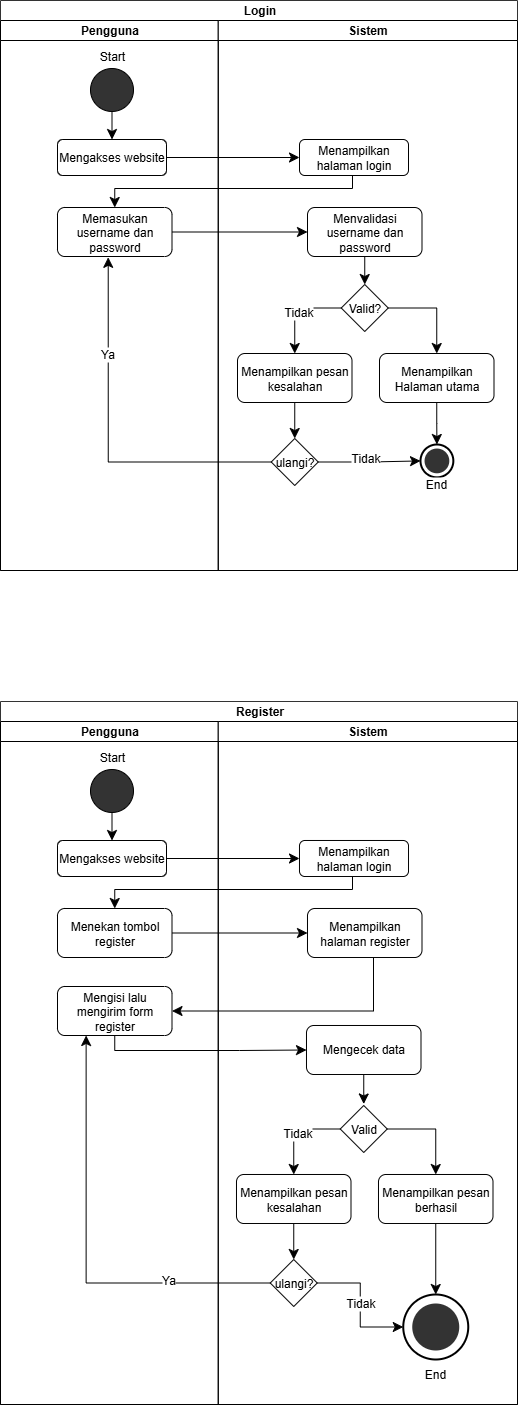

The diagram above was exported from draw.io. Its source (the exported page's mxGraphModel, read from the mxfile embedded in the PNG):
<mxGraphModel dx="580" dy="1393" grid="0" gridSize="10" guides="1" tooltips="1" connect="1" arrows="1" fold="1" page="0" pageScale="1" pageWidth="850" pageHeight="1100" math="0" shadow="0">
  <root>
    <mxCell id="0" />
    <mxCell id="1" parent="0" />
    <mxCell id="XN4gXQnMb6bUDJ3-jcsC-1" value="Login" style="swimlane;childLayout=stackLayout;resizeParent=1;resizeParentMax=0;startSize=20;html=1;fillColor=#FFFFFF;strokeColor=#333333;" vertex="1" parent="1">
      <mxGeometry x="42" y="-68" width="517" height="570" as="geometry" />
    </mxCell>
    <mxCell id="XN4gXQnMb6bUDJ3-jcsC-2" value="Pengguna" style="swimlane;startSize=20;html=1;" vertex="1" parent="XN4gXQnMb6bUDJ3-jcsC-1">
      <mxGeometry y="20" width="217.75" height="550" as="geometry" />
    </mxCell>
    <mxCell id="XN4gXQnMb6bUDJ3-jcsC-8" style="edgeStyle=none;curved=1;rounded=0;orthogonalLoop=1;jettySize=auto;html=1;entryX=0.5;entryY=0;entryDx=0;entryDy=0;fontSize=12;startSize=8;endSize=8;" edge="1" parent="XN4gXQnMb6bUDJ3-jcsC-2" source="XN4gXQnMb6bUDJ3-jcsC-6" target="XN4gXQnMb6bUDJ3-jcsC-7">
      <mxGeometry relative="1" as="geometry" />
    </mxCell>
    <mxCell id="XN4gXQnMb6bUDJ3-jcsC-6" value="" style="ellipse;whiteSpace=wrap;html=1;aspect=fixed;fillColor=#333333;" vertex="1" parent="XN4gXQnMb6bUDJ3-jcsC-2">
      <mxGeometry x="90" y="48" width="43" height="43" as="geometry" />
    </mxCell>
    <mxCell id="XN4gXQnMb6bUDJ3-jcsC-7" value="Mengakses website" style="rounded=1;whiteSpace=wrap;html=1;" vertex="1" parent="XN4gXQnMb6bUDJ3-jcsC-2">
      <mxGeometry x="57" y="119" width="109" height="36" as="geometry" />
    </mxCell>
    <mxCell id="XN4gXQnMb6bUDJ3-jcsC-11" value="Memasukan username dan password" style="rounded=1;whiteSpace=wrap;html=1;" vertex="1" parent="XN4gXQnMb6bUDJ3-jcsC-2">
      <mxGeometry x="57" y="187" width="114.5" height="49" as="geometry" />
    </mxCell>
    <mxCell id="XN4gXQnMb6bUDJ3-jcsC-36" value="Start" style="text;html=1;align=center;verticalAlign=middle;whiteSpace=wrap;rounded=0;fontFamily=Helvetica;fontSize=12;fontColor=default;labelBackgroundColor=default;resizable=1;" vertex="1" parent="XN4gXQnMb6bUDJ3-jcsC-2">
      <mxGeometry x="81.5" y="21" width="60" height="30" as="geometry" />
    </mxCell>
    <mxCell id="XN4gXQnMb6bUDJ3-jcsC-10" style="edgeStyle=none;curved=1;rounded=0;orthogonalLoop=1;jettySize=auto;html=1;fontSize=12;startSize=8;endSize=8;" edge="1" parent="XN4gXQnMb6bUDJ3-jcsC-1" source="XN4gXQnMb6bUDJ3-jcsC-7" target="XN4gXQnMb6bUDJ3-jcsC-9">
      <mxGeometry relative="1" as="geometry" />
    </mxCell>
    <mxCell id="XN4gXQnMb6bUDJ3-jcsC-12" style="edgeStyle=orthogonalEdgeStyle;rounded=0;orthogonalLoop=1;jettySize=auto;html=1;entryX=0.5;entryY=0;entryDx=0;entryDy=0;fontSize=12;startSize=8;endSize=8;exitX=0.5;exitY=1;exitDx=0;exitDy=0;" edge="1" parent="XN4gXQnMb6bUDJ3-jcsC-1" source="XN4gXQnMb6bUDJ3-jcsC-9" target="XN4gXQnMb6bUDJ3-jcsC-11">
      <mxGeometry relative="1" as="geometry">
        <Array as="points">
          <mxPoint x="352" y="175" />
          <mxPoint x="352" y="188" />
          <mxPoint x="114" y="188" />
        </Array>
      </mxGeometry>
    </mxCell>
    <mxCell id="XN4gXQnMb6bUDJ3-jcsC-14" style="edgeStyle=none;curved=1;rounded=0;orthogonalLoop=1;jettySize=auto;html=1;fontSize=12;startSize=8;endSize=8;" edge="1" parent="XN4gXQnMb6bUDJ3-jcsC-1" source="XN4gXQnMb6bUDJ3-jcsC-11" target="XN4gXQnMb6bUDJ3-jcsC-13">
      <mxGeometry relative="1" as="geometry" />
    </mxCell>
    <mxCell id="XN4gXQnMb6bUDJ3-jcsC-3" value="Sistem" style="swimlane;startSize=20;html=1;fillColor=#FFFFFF;" vertex="1" parent="XN4gXQnMb6bUDJ3-jcsC-1">
      <mxGeometry x="217.75" y="20" width="299.25" height="550" as="geometry" />
    </mxCell>
    <mxCell id="XN4gXQnMb6bUDJ3-jcsC-9" value="Menampilkan halaman login" style="rounded=1;whiteSpace=wrap;html=1;" vertex="1" parent="XN4gXQnMb6bUDJ3-jcsC-3">
      <mxGeometry x="81.25" y="119" width="109" height="36" as="geometry" />
    </mxCell>
    <mxCell id="XN4gXQnMb6bUDJ3-jcsC-16" style="edgeStyle=none;curved=1;rounded=0;orthogonalLoop=1;jettySize=auto;html=1;entryX=0.5;entryY=0;entryDx=0;entryDy=0;fontSize=12;startSize=8;endSize=8;" edge="1" parent="XN4gXQnMb6bUDJ3-jcsC-3" source="XN4gXQnMb6bUDJ3-jcsC-13" target="XN4gXQnMb6bUDJ3-jcsC-15">
      <mxGeometry relative="1" as="geometry" />
    </mxCell>
    <mxCell id="XN4gXQnMb6bUDJ3-jcsC-13" value="Menvalidasi username dan password" style="rounded=1;whiteSpace=wrap;html=1;" vertex="1" parent="XN4gXQnMb6bUDJ3-jcsC-3">
      <mxGeometry x="89.25" y="187" width="114.5" height="49" as="geometry" />
    </mxCell>
    <mxCell id="XN4gXQnMb6bUDJ3-jcsC-18" style="edgeStyle=orthogonalEdgeStyle;rounded=0;orthogonalLoop=1;jettySize=auto;html=1;entryX=0.5;entryY=0;entryDx=0;entryDy=0;fontSize=12;startSize=8;endSize=8;exitX=0;exitY=0.5;exitDx=0;exitDy=0;" edge="1" parent="XN4gXQnMb6bUDJ3-jcsC-3" source="XN4gXQnMb6bUDJ3-jcsC-15" target="XN4gXQnMb6bUDJ3-jcsC-17">
      <mxGeometry relative="1" as="geometry" />
    </mxCell>
    <mxCell id="XN4gXQnMb6bUDJ3-jcsC-23" value="Tidak" style="edgeLabel;html=1;align=center;verticalAlign=middle;resizable=0;points=[];fontSize=12;" vertex="1" connectable="0" parent="XN4gXQnMb6bUDJ3-jcsC-18">
      <mxGeometry x="0.086" y="3" relative="1" as="geometry">
        <mxPoint as="offset" />
      </mxGeometry>
    </mxCell>
    <mxCell id="XN4gXQnMb6bUDJ3-jcsC-25" style="edgeStyle=orthogonalEdgeStyle;rounded=0;orthogonalLoop=1;jettySize=auto;html=1;entryX=0.5;entryY=0;entryDx=0;entryDy=0;fontSize=12;startSize=8;endSize=8;exitX=1;exitY=0.5;exitDx=0;exitDy=0;movable=1;resizable=1;rotatable=1;deletable=1;editable=1;locked=0;connectable=1;" edge="1" parent="XN4gXQnMb6bUDJ3-jcsC-3" source="XN4gXQnMb6bUDJ3-jcsC-15" target="XN4gXQnMb6bUDJ3-jcsC-24">
      <mxGeometry relative="1" as="geometry" />
    </mxCell>
    <mxCell id="XN4gXQnMb6bUDJ3-jcsC-15" value="Valid?" style="rhombus;whiteSpace=wrap;html=1;" vertex="1" parent="XN4gXQnMb6bUDJ3-jcsC-3">
      <mxGeometry x="123" y="264" width="47" height="47" as="geometry" />
    </mxCell>
    <mxCell id="XN4gXQnMb6bUDJ3-jcsC-20" style="edgeStyle=none;curved=1;rounded=0;orthogonalLoop=1;jettySize=auto;html=1;entryX=0.5;entryY=0;entryDx=0;entryDy=0;fontSize=12;startSize=8;endSize=8;" edge="1" parent="XN4gXQnMb6bUDJ3-jcsC-3" source="XN4gXQnMb6bUDJ3-jcsC-17" target="XN4gXQnMb6bUDJ3-jcsC-19">
      <mxGeometry relative="1" as="geometry" />
    </mxCell>
    <mxCell id="XN4gXQnMb6bUDJ3-jcsC-17" value="Menampilkan pesan kesalahan" style="rounded=1;whiteSpace=wrap;html=1;" vertex="1" parent="XN4gXQnMb6bUDJ3-jcsC-3">
      <mxGeometry x="19.25" y="333" width="114.5" height="49" as="geometry" />
    </mxCell>
    <mxCell id="XN4gXQnMb6bUDJ3-jcsC-19" value="ulangi?" style="rhombus;whiteSpace=wrap;html=1;" vertex="1" parent="XN4gXQnMb6bUDJ3-jcsC-3">
      <mxGeometry x="53" y="418" width="47" height="47" as="geometry" />
    </mxCell>
    <mxCell id="XN4gXQnMb6bUDJ3-jcsC-24" value="Menampilkan Halaman utama" style="rounded=1;whiteSpace=wrap;html=1;" vertex="1" parent="XN4gXQnMb6bUDJ3-jcsC-3">
      <mxGeometry x="161.25" y="333" width="114.5" height="49" as="geometry" />
    </mxCell>
    <mxCell id="XN4gXQnMb6bUDJ3-jcsC-30" value="" style="group" vertex="1" connectable="0" parent="XN4gXQnMb6bUDJ3-jcsC-3">
      <mxGeometry x="202.25" y="424" width="32.84" height="48" as="geometry" />
    </mxCell>
    <mxCell id="XN4gXQnMb6bUDJ3-jcsC-29" value="" style="strokeWidth=2;html=1;shape=mxgraph.flowchart.start_2;whiteSpace=wrap;fontFamily=Helvetica;fontSize=12;fontColor=default;labelBackgroundColor=default;resizable=1;" vertex="1" parent="XN4gXQnMb6bUDJ3-jcsC-30">
      <mxGeometry width="32.84" height="32.84210526315788" as="geometry" />
    </mxCell>
    <mxCell id="XN4gXQnMb6bUDJ3-jcsC-28" value="" style="strokeWidth=2;html=1;shape=mxgraph.flowchart.start_2;whiteSpace=wrap;fontFamily=Helvetica;fontSize=12;fontColor=default;labelBackgroundColor=default;resizable=1;strokeColor=#333333;fillColor=#333333;" vertex="1" parent="XN4gXQnMb6bUDJ3-jcsC-30">
      <mxGeometry x="5.052307692307693" y="5.052631578947368" width="22.735384615384618" height="22.736842105263158" as="geometry" />
    </mxCell>
    <mxCell id="XN4gXQnMb6bUDJ3-jcsC-35" value="End" style="text;html=1;align=center;verticalAlign=middle;whiteSpace=wrap;rounded=0;fontFamily=Helvetica;fontSize=12;fontColor=default;labelBackgroundColor=default;resizable=1;" vertex="1" parent="XN4gXQnMb6bUDJ3-jcsC-30">
      <mxGeometry x="1.136769230769231" y="32.84210526315788" width="30.313846153846157" height="15.157894736842104" as="geometry" />
    </mxCell>
    <mxCell id="XN4gXQnMb6bUDJ3-jcsC-31" style="edgeStyle=orthogonalEdgeStyle;shape=connector;rounded=0;orthogonalLoop=1;jettySize=auto;html=1;entryX=0;entryY=0.5;entryDx=0;entryDy=0;entryPerimeter=0;strokeColor=default;align=center;verticalAlign=middle;fontFamily=Helvetica;fontSize=12;fontColor=default;labelBackgroundColor=default;resizable=1;startSize=8;endArrow=classic;endSize=8;" edge="1" parent="XN4gXQnMb6bUDJ3-jcsC-3" source="XN4gXQnMb6bUDJ3-jcsC-19" target="XN4gXQnMb6bUDJ3-jcsC-29">
      <mxGeometry relative="1" as="geometry" />
    </mxCell>
    <mxCell id="XN4gXQnMb6bUDJ3-jcsC-34" value="Tidak" style="edgeLabel;html=1;align=center;verticalAlign=middle;resizable=0;points=[];fontSize=12;fontFamily=Helvetica;fontColor=default;labelBackgroundColor=default;" vertex="1" connectable="0" parent="XN4gXQnMb6bUDJ3-jcsC-31">
      <mxGeometry x="-0.0244" y="3" relative="1" as="geometry">
        <mxPoint x="-3" y="-1" as="offset" />
      </mxGeometry>
    </mxCell>
    <mxCell id="XN4gXQnMb6bUDJ3-jcsC-32" style="edgeStyle=orthogonalEdgeStyle;shape=connector;rounded=0;orthogonalLoop=1;jettySize=auto;html=1;entryX=0.5;entryY=0;entryDx=0;entryDy=0;entryPerimeter=0;strokeColor=default;align=center;verticalAlign=middle;fontFamily=Helvetica;fontSize=12;fontColor=default;labelBackgroundColor=default;resizable=1;startSize=8;endArrow=classic;endSize=8;" edge="1" parent="XN4gXQnMb6bUDJ3-jcsC-3" source="XN4gXQnMb6bUDJ3-jcsC-24" target="XN4gXQnMb6bUDJ3-jcsC-29">
      <mxGeometry relative="1" as="geometry" />
    </mxCell>
    <mxCell id="XN4gXQnMb6bUDJ3-jcsC-21" style="edgeStyle=orthogonalEdgeStyle;rounded=0;orthogonalLoop=1;jettySize=auto;html=1;entryX=0.443;entryY=1.017;entryDx=0;entryDy=0;entryPerimeter=0;fontSize=12;startSize=8;endSize=8;" edge="1" parent="XN4gXQnMb6bUDJ3-jcsC-1" source="XN4gXQnMb6bUDJ3-jcsC-19" target="XN4gXQnMb6bUDJ3-jcsC-11">
      <mxGeometry relative="1" as="geometry" />
    </mxCell>
    <mxCell id="XN4gXQnMb6bUDJ3-jcsC-22" value="Ya" style="edgeLabel;html=1;align=center;verticalAlign=middle;resizable=0;points=[];fontSize=12;" vertex="1" connectable="0" parent="XN4gXQnMb6bUDJ3-jcsC-21">
      <mxGeometry x="0.4788" y="1" relative="1" as="geometry">
        <mxPoint as="offset" />
      </mxGeometry>
    </mxCell>
    <mxCell id="XN4gXQnMb6bUDJ3-jcsC-37" value="Register" style="swimlane;childLayout=stackLayout;resizeParent=1;resizeParentMax=0;startSize=20;html=1;fillColor=#FFFFFF;strokeColor=#333333;" vertex="1" parent="1">
      <mxGeometry x="42" y="633" width="517" height="703" as="geometry" />
    </mxCell>
    <mxCell id="XN4gXQnMb6bUDJ3-jcsC-38" value="Pengguna" style="swimlane;startSize=20;html=1;" vertex="1" parent="XN4gXQnMb6bUDJ3-jcsC-37">
      <mxGeometry y="20" width="217.75" height="683" as="geometry" />
    </mxCell>
    <mxCell id="XN4gXQnMb6bUDJ3-jcsC-39" style="edgeStyle=none;curved=1;rounded=0;orthogonalLoop=1;jettySize=auto;html=1;entryX=0.5;entryY=0;entryDx=0;entryDy=0;fontSize=12;startSize=8;endSize=8;" edge="1" parent="XN4gXQnMb6bUDJ3-jcsC-38" source="XN4gXQnMb6bUDJ3-jcsC-40" target="XN4gXQnMb6bUDJ3-jcsC-41">
      <mxGeometry relative="1" as="geometry" />
    </mxCell>
    <mxCell id="XN4gXQnMb6bUDJ3-jcsC-40" value="" style="ellipse;whiteSpace=wrap;html=1;aspect=fixed;fillColor=#333333;" vertex="1" parent="XN4gXQnMb6bUDJ3-jcsC-38">
      <mxGeometry x="90" y="48" width="43" height="43" as="geometry" />
    </mxCell>
    <mxCell id="XN4gXQnMb6bUDJ3-jcsC-41" value="Mengakses website" style="rounded=1;whiteSpace=wrap;html=1;" vertex="1" parent="XN4gXQnMb6bUDJ3-jcsC-38">
      <mxGeometry x="57" y="119" width="109" height="36" as="geometry" />
    </mxCell>
    <mxCell id="XN4gXQnMb6bUDJ3-jcsC-42" value="Menekan tombol register" style="rounded=1;whiteSpace=wrap;html=1;" vertex="1" parent="XN4gXQnMb6bUDJ3-jcsC-38">
      <mxGeometry x="57" y="187" width="114.5" height="49" as="geometry" />
    </mxCell>
    <mxCell id="XN4gXQnMb6bUDJ3-jcsC-43" value="Start" style="text;html=1;align=center;verticalAlign=middle;whiteSpace=wrap;rounded=0;fontFamily=Helvetica;fontSize=12;fontColor=default;labelBackgroundColor=default;resizable=1;" vertex="1" parent="XN4gXQnMb6bUDJ3-jcsC-38">
      <mxGeometry x="81.5" y="21" width="60" height="30" as="geometry" />
    </mxCell>
    <mxCell id="XN4gXQnMb6bUDJ3-jcsC-68" value="Mengisi lalu mengirim form register" style="rounded=1;whiteSpace=wrap;html=1;" vertex="1" parent="XN4gXQnMb6bUDJ3-jcsC-38">
      <mxGeometry x="57" y="265" width="114.5" height="49" as="geometry" />
    </mxCell>
    <mxCell id="XN4gXQnMb6bUDJ3-jcsC-44" style="edgeStyle=none;curved=1;rounded=0;orthogonalLoop=1;jettySize=auto;html=1;fontSize=12;startSize=8;endSize=8;" edge="1" parent="XN4gXQnMb6bUDJ3-jcsC-37" source="XN4gXQnMb6bUDJ3-jcsC-41" target="XN4gXQnMb6bUDJ3-jcsC-48">
      <mxGeometry relative="1" as="geometry" />
    </mxCell>
    <mxCell id="XN4gXQnMb6bUDJ3-jcsC-45" style="edgeStyle=orthogonalEdgeStyle;rounded=0;orthogonalLoop=1;jettySize=auto;html=1;entryX=0.5;entryY=0;entryDx=0;entryDy=0;fontSize=12;startSize=8;endSize=8;exitX=0.5;exitY=1;exitDx=0;exitDy=0;" edge="1" parent="XN4gXQnMb6bUDJ3-jcsC-37" source="XN4gXQnMb6bUDJ3-jcsC-48" target="XN4gXQnMb6bUDJ3-jcsC-42">
      <mxGeometry relative="1" as="geometry">
        <Array as="points">
          <mxPoint x="352" y="175" />
          <mxPoint x="352" y="188" />
          <mxPoint x="114" y="188" />
        </Array>
      </mxGeometry>
    </mxCell>
    <mxCell id="XN4gXQnMb6bUDJ3-jcsC-46" style="edgeStyle=none;curved=1;rounded=0;orthogonalLoop=1;jettySize=auto;html=1;fontSize=12;startSize=8;endSize=8;" edge="1" parent="XN4gXQnMb6bUDJ3-jcsC-37" source="XN4gXQnMb6bUDJ3-jcsC-42" target="XN4gXQnMb6bUDJ3-jcsC-50">
      <mxGeometry relative="1" as="geometry" />
    </mxCell>
    <mxCell id="XN4gXQnMb6bUDJ3-jcsC-47" value="Sistem" style="swimlane;startSize=20;html=1;fillColor=#FFFFFF;" vertex="1" parent="XN4gXQnMb6bUDJ3-jcsC-37">
      <mxGeometry x="217.75" y="20" width="299.25" height="683" as="geometry" />
    </mxCell>
    <mxCell id="XN4gXQnMb6bUDJ3-jcsC-48" value="Menampilkan halaman login" style="rounded=1;whiteSpace=wrap;html=1;" vertex="1" parent="XN4gXQnMb6bUDJ3-jcsC-47">
      <mxGeometry x="81.25" y="119" width="109" height="36" as="geometry" />
    </mxCell>
    <mxCell id="XN4gXQnMb6bUDJ3-jcsC-50" value="Menampilkan halaman register" style="rounded=1;whiteSpace=wrap;html=1;" vertex="1" parent="XN4gXQnMb6bUDJ3-jcsC-47">
      <mxGeometry x="89.25" y="187" width="114.5" height="49" as="geometry" />
    </mxCell>
    <mxCell id="XN4gXQnMb6bUDJ3-jcsC-51" style="edgeStyle=orthogonalEdgeStyle;rounded=0;orthogonalLoop=1;jettySize=auto;html=1;entryX=0.5;entryY=0;entryDx=0;entryDy=0;fontSize=12;startSize=8;endSize=8;exitX=0;exitY=0.5;exitDx=0;exitDy=0;" edge="1" parent="XN4gXQnMb6bUDJ3-jcsC-47" source="XN4gXQnMb6bUDJ3-jcsC-54" target="XN4gXQnMb6bUDJ3-jcsC-56">
      <mxGeometry relative="1" as="geometry" />
    </mxCell>
    <mxCell id="XN4gXQnMb6bUDJ3-jcsC-52" value="Tidak" style="edgeLabel;html=1;align=center;verticalAlign=middle;resizable=0;points=[];fontSize=12;" vertex="1" connectable="0" parent="XN4gXQnMb6bUDJ3-jcsC-51">
      <mxGeometry x="0.086" y="3" relative="1" as="geometry">
        <mxPoint as="offset" />
      </mxGeometry>
    </mxCell>
    <mxCell id="XN4gXQnMb6bUDJ3-jcsC-53" style="edgeStyle=orthogonalEdgeStyle;rounded=0;orthogonalLoop=1;jettySize=auto;html=1;entryX=0.5;entryY=0;entryDx=0;entryDy=0;fontSize=12;startSize=8;endSize=8;exitX=1;exitY=0.5;exitDx=0;exitDy=0;movable=1;resizable=1;rotatable=1;deletable=1;editable=1;locked=0;connectable=1;" edge="1" parent="XN4gXQnMb6bUDJ3-jcsC-47" source="XN4gXQnMb6bUDJ3-jcsC-54" target="XN4gXQnMb6bUDJ3-jcsC-58">
      <mxGeometry relative="1" as="geometry" />
    </mxCell>
    <mxCell id="XN4gXQnMb6bUDJ3-jcsC-54" value="Valid" style="rhombus;whiteSpace=wrap;html=1;" vertex="1" parent="XN4gXQnMb6bUDJ3-jcsC-47">
      <mxGeometry x="122" y="384" width="47" height="47" as="geometry" />
    </mxCell>
    <mxCell id="XN4gXQnMb6bUDJ3-jcsC-55" style="edgeStyle=none;curved=1;rounded=0;orthogonalLoop=1;jettySize=auto;html=1;entryX=0.5;entryY=0;entryDx=0;entryDy=0;fontSize=12;startSize=8;endSize=8;" edge="1" parent="XN4gXQnMb6bUDJ3-jcsC-47" source="XN4gXQnMb6bUDJ3-jcsC-56" target="XN4gXQnMb6bUDJ3-jcsC-57">
      <mxGeometry relative="1" as="geometry" />
    </mxCell>
    <mxCell id="XN4gXQnMb6bUDJ3-jcsC-56" value="Menampilkan pesan kesalahan" style="rounded=1;whiteSpace=wrap;html=1;" vertex="1" parent="XN4gXQnMb6bUDJ3-jcsC-47">
      <mxGeometry x="18.25" y="453" width="114.5" height="49" as="geometry" />
    </mxCell>
    <mxCell id="XN4gXQnMb6bUDJ3-jcsC-57" value="ulangi?" style="rhombus;whiteSpace=wrap;html=1;" vertex="1" parent="XN4gXQnMb6bUDJ3-jcsC-47">
      <mxGeometry x="52" y="538" width="47" height="47" as="geometry" />
    </mxCell>
    <mxCell id="XN4gXQnMb6bUDJ3-jcsC-58" value="Menampilkan pesan berhasil" style="rounded=1;whiteSpace=wrap;html=1;" vertex="1" parent="XN4gXQnMb6bUDJ3-jcsC-47">
      <mxGeometry x="160.25" y="453" width="114.5" height="49" as="geometry" />
    </mxCell>
    <mxCell id="XN4gXQnMb6bUDJ3-jcsC-59" value="" style="group" vertex="1" connectable="0" parent="XN4gXQnMb6bUDJ3-jcsC-47">
      <mxGeometry x="185" y="573" width="65" height="95" as="geometry" />
    </mxCell>
    <mxCell id="XN4gXQnMb6bUDJ3-jcsC-60" value="" style="strokeWidth=2;html=1;shape=mxgraph.flowchart.start_2;whiteSpace=wrap;fontFamily=Helvetica;fontSize=12;fontColor=default;labelBackgroundColor=default;resizable=1;" vertex="1" parent="XN4gXQnMb6bUDJ3-jcsC-59">
      <mxGeometry width="65" height="65" as="geometry" />
    </mxCell>
    <mxCell id="XN4gXQnMb6bUDJ3-jcsC-61" value="" style="strokeWidth=2;html=1;shape=mxgraph.flowchart.start_2;whiteSpace=wrap;fontFamily=Helvetica;fontSize=12;fontColor=default;labelBackgroundColor=default;resizable=1;strokeColor=#333333;fillColor=#333333;" vertex="1" parent="XN4gXQnMb6bUDJ3-jcsC-59">
      <mxGeometry x="10" y="10" width="45" height="45" as="geometry" />
    </mxCell>
    <mxCell id="XN4gXQnMb6bUDJ3-jcsC-62" value="End" style="text;html=1;align=center;verticalAlign=middle;whiteSpace=wrap;rounded=0;fontFamily=Helvetica;fontSize=12;fontColor=default;labelBackgroundColor=default;resizable=1;" vertex="1" parent="XN4gXQnMb6bUDJ3-jcsC-59">
      <mxGeometry x="2.25" y="65" width="60" height="30" as="geometry" />
    </mxCell>
    <mxCell id="XN4gXQnMb6bUDJ3-jcsC-63" style="edgeStyle=orthogonalEdgeStyle;shape=connector;rounded=0;orthogonalLoop=1;jettySize=auto;html=1;entryX=0;entryY=0.5;entryDx=0;entryDy=0;entryPerimeter=0;strokeColor=default;align=center;verticalAlign=middle;fontFamily=Helvetica;fontSize=12;fontColor=default;labelBackgroundColor=default;resizable=1;startSize=8;endArrow=classic;endSize=8;" edge="1" parent="XN4gXQnMb6bUDJ3-jcsC-47" source="XN4gXQnMb6bUDJ3-jcsC-57" target="XN4gXQnMb6bUDJ3-jcsC-60">
      <mxGeometry relative="1" as="geometry" />
    </mxCell>
    <mxCell id="XN4gXQnMb6bUDJ3-jcsC-64" value="Tidak" style="edgeLabel;html=1;align=center;verticalAlign=middle;resizable=0;points=[];fontSize=12;fontFamily=Helvetica;fontColor=default;labelBackgroundColor=default;" vertex="1" connectable="0" parent="XN4gXQnMb6bUDJ3-jcsC-63">
      <mxGeometry x="-0.0244" y="3" relative="1" as="geometry">
        <mxPoint x="-3" y="-1" as="offset" />
      </mxGeometry>
    </mxCell>
    <mxCell id="XN4gXQnMb6bUDJ3-jcsC-65" style="edgeStyle=orthogonalEdgeStyle;shape=connector;rounded=0;orthogonalLoop=1;jettySize=auto;html=1;entryX=0.5;entryY=0;entryDx=0;entryDy=0;entryPerimeter=0;strokeColor=default;align=center;verticalAlign=middle;fontFamily=Helvetica;fontSize=12;fontColor=default;labelBackgroundColor=default;resizable=1;startSize=8;endArrow=classic;endSize=8;" edge="1" parent="XN4gXQnMb6bUDJ3-jcsC-47" source="XN4gXQnMb6bUDJ3-jcsC-58" target="XN4gXQnMb6bUDJ3-jcsC-60">
      <mxGeometry relative="1" as="geometry" />
    </mxCell>
    <mxCell id="XN4gXQnMb6bUDJ3-jcsC-72" style="edgeStyle=orthogonalEdgeStyle;shape=connector;rounded=0;orthogonalLoop=1;jettySize=auto;html=1;strokeColor=default;align=center;verticalAlign=middle;fontFamily=Helvetica;fontSize=12;fontColor=default;labelBackgroundColor=default;resizable=1;startSize=8;endArrow=classic;endSize=8;" edge="1" parent="XN4gXQnMb6bUDJ3-jcsC-47" source="XN4gXQnMb6bUDJ3-jcsC-71">
      <mxGeometry relative="1" as="geometry">
        <mxPoint x="145.5000000000001" y="382.5" as="targetPoint" />
      </mxGeometry>
    </mxCell>
    <mxCell id="XN4gXQnMb6bUDJ3-jcsC-71" value="Mengecek data" style="rounded=1;whiteSpace=wrap;html=1;" vertex="1" parent="XN4gXQnMb6bUDJ3-jcsC-47">
      <mxGeometry x="88.24999999999999" y="304" width="114.5" height="49" as="geometry" />
    </mxCell>
    <mxCell id="XN4gXQnMb6bUDJ3-jcsC-69" style="edgeStyle=orthogonalEdgeStyle;shape=connector;rounded=0;orthogonalLoop=1;jettySize=auto;html=1;entryX=1;entryY=0.5;entryDx=0;entryDy=0;strokeColor=default;align=center;verticalAlign=middle;fontFamily=Helvetica;fontSize=12;fontColor=default;labelBackgroundColor=default;resizable=1;startSize=8;endArrow=classic;endSize=8;" edge="1" parent="XN4gXQnMb6bUDJ3-jcsC-37" source="XN4gXQnMb6bUDJ3-jcsC-50" target="XN4gXQnMb6bUDJ3-jcsC-68">
      <mxGeometry relative="1" as="geometry">
        <Array as="points">
          <mxPoint x="373" y="310" />
        </Array>
      </mxGeometry>
    </mxCell>
    <mxCell id="XN4gXQnMb6bUDJ3-jcsC-70" style="edgeStyle=orthogonalEdgeStyle;shape=connector;rounded=0;orthogonalLoop=1;jettySize=auto;html=1;strokeColor=default;align=center;verticalAlign=middle;fontFamily=Helvetica;fontSize=12;fontColor=default;labelBackgroundColor=default;resizable=1;startSize=8;endArrow=classic;endSize=8;entryX=0;entryY=0.5;entryDx=0;entryDy=0;" edge="1" parent="XN4gXQnMb6bUDJ3-jcsC-37" source="XN4gXQnMb6bUDJ3-jcsC-68" target="XN4gXQnMb6bUDJ3-jcsC-71">
      <mxGeometry relative="1" as="geometry">
        <mxPoint x="101.83333333333337" y="380.8333333333335" as="targetPoint" />
        <Array as="points">
          <mxPoint x="114" y="349" />
          <mxPoint x="239" y="349" />
        </Array>
      </mxGeometry>
    </mxCell>
    <mxCell id="XN4gXQnMb6bUDJ3-jcsC-73" style="edgeStyle=orthogonalEdgeStyle;shape=connector;rounded=0;orthogonalLoop=1;jettySize=auto;html=1;entryX=0.25;entryY=1;entryDx=0;entryDy=0;strokeColor=default;align=center;verticalAlign=middle;fontFamily=Helvetica;fontSize=12;fontColor=default;labelBackgroundColor=default;resizable=1;startSize=8;endArrow=classic;endSize=8;" edge="1" parent="XN4gXQnMb6bUDJ3-jcsC-37" source="XN4gXQnMb6bUDJ3-jcsC-57" target="XN4gXQnMb6bUDJ3-jcsC-68">
      <mxGeometry relative="1" as="geometry" />
    </mxCell>
    <mxCell id="XN4gXQnMb6bUDJ3-jcsC-74" value="Ya" style="edgeLabel;html=1;align=center;verticalAlign=middle;resizable=0;points=[];fontSize=12;fontFamily=Helvetica;fontColor=default;labelBackgroundColor=default;" vertex="1" connectable="0" parent="XN4gXQnMb6bUDJ3-jcsC-73">
      <mxGeometry x="-0.5232" y="-3" relative="1" as="geometry">
        <mxPoint as="offset" />
      </mxGeometry>
    </mxCell>
  </root>
</mxGraphModel>